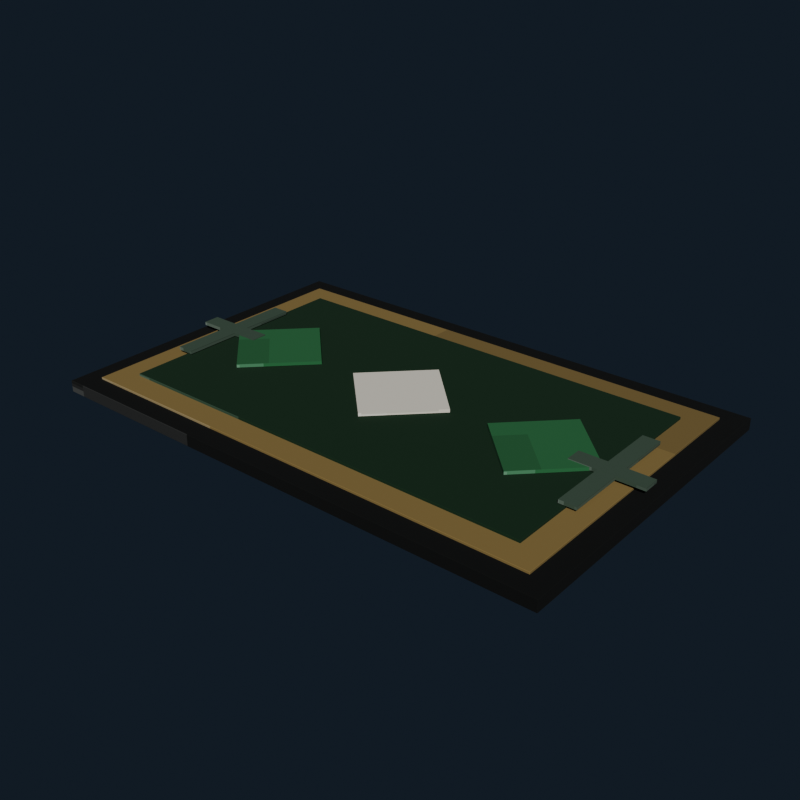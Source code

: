 # Source: gothic_bedroom_rug_forest.blend  (saved by Blender 5.2.44; exported with 4.5.12 LTS)
import bpy
from mathutils import Matrix  # noqa: F401  (used for matrix-valued properties, if any)

bpy.ops.wm.read_factory_settings(use_empty=True)
scene = bpy.context.scene
scene.name = 'Scene'

# ---- collections
col_collection = bpy.data.collections.new('Collection'); scene.collection.children.link(col_collection)

# ---- images (referenced by path relative to the original .blend; pixels are not part of the script)
import os
ASSET_DIR = os.environ.get("B2B_ASSET_DIR", "")  # directory of the original .blend (textures are referenced by path, not embedded)
HERE = os.path.dirname(os.path.abspath(__file__))  # packed textures are extracted next to this script under _unpacked/

def load_image(name, relpath, width, height, colorspace="sRGB"):
    """Load a texture the original file referenced (path relative to the .blend, or extracted next to this script)."""
    p = next((c for c in (os.path.join(HERE, relpath), os.path.join(ASSET_DIR, relpath)) if relpath and os.path.exists(c)), "")
    if p:
        img = bpy.data.images.load(p, check_existing=True)
        img.name = name
    else:  # same state as the original file: an image datablock whose file is absent (Cycles renders it pink)
        img = bpy.data.images.new(name, width, height)
        img.source = "FILE"
        img.filepath = "//" + (relpath or name)
    img.colorspace_settings.name = colorspace
    return img
img_gothic_bedroom_rug_forest_pixel_atlas = load_image('gothic_bedroom_rug_forest_pixel_atlas', '_unpacked/gothic_bedroom_rug_forest_pixel_atlas.1bb5983f.png', 144, 16, 'sRGB')

# ---- materials (node trees are filled in below, after node groups)
mat_gothic_bedroom_rug_forest_pixel_paint = bpy.data.materials.new('Gothic Bedroom Rug Forest pixel paint')

# ---- material node trees
mat_gothic_bedroom_rug_forest_pixel_paint.use_nodes = True; mat_gothic_bedroom_rug_forest_pixel_paint.node_tree.nodes.clear()
_N = mat_gothic_bedroom_rug_forest_pixel_paint.node_tree.nodes; _L = mat_gothic_bedroom_rug_forest_pixel_paint.node_tree.links
n0 = _N.new('ShaderNodeBsdfPrincipled'); n0.name = 'Principled BSDF'; n0.location = (-200, 100)
n0.inputs[2].default_value = 0.97
n0.inputs[10].default_value = 0.005
n1 = _N.new('ShaderNodeOutputMaterial'); n1.name = 'Material Output'; n1.location = (200, 100)
n2 = _N.new('ShaderNodeTexImage'); n2.name = 'Image Texture'; n2.location = (0, 0)
n2.image = img_gothic_bedroom_rug_forest_pixel_atlas
n2.interpolation = 'Closest'
_L.new(n0.outputs[0], n1.inputs[0])
_L.new(n2.outputs[0], n0.inputs[0])
n1.is_active_output = True

# ---- world
world_world = bpy.data.worlds.new('World'); scene.world = world_world
world_world.use_nodes = True; world_world.node_tree.nodes.clear()
_N = world_world.node_tree.nodes; _L = world_world.node_tree.links
n0 = _N.new('ShaderNodeOutputWorld'); n0.name = 'World Output'; n0.location = (200, 100)
n1 = _N.new('ShaderNodeBackground'); n1.name = 'Background'; n1.location = (-200, 100)
n1.inputs[0].default_value = (0.04314, 0.06275, 0.09412, 1.0)
n1.inputs[1].default_value = 0.36
_L.new(n1.outputs[0], n0.inputs[0])
n0.is_active_output = True
world_world.color = (0.05088, 0.05088, 0.05088)
world_world.sun_shadow_jitter_overblur = 0.0

# ---- meshes
me_cube = bpy.data.meshes.new('Cube')
me_cube.from_pydata([(-1.098, -0.708, -0.025), (-1.098, -0.71, -0.023), (-1.1, -0.708, -0.023), (-1.098, -0.71, 0.023), (-1.098, -0.708, 0.025), (-1.1, -0.708, 0.023), (-1.098, 0.708, -0.025), (-1.1, 0.708, -0.023), (-1.098, 0.71, -0.023), (-1.098, 0.708, 0.025), (-1.098, 0.71, 0.023), (-1.1, 0.708, 0.023), (1.098, -0.708, -0.025), (1.1, -0.708, -0.023), (1.098, -0.71, -0.023), (1.098, -0.708, 0.025), (1.098, -0.71, 0.023), (1.1, -0.708, 0.023), (1.098, 0.708, -0.025), (1.098, 0.71, -0.023), (1.1, 0.708, -0.023), (1.098, 0.708, 0.025), (1.1, 0.708, 0.023), (1.098, 0.71, 0.023)], [], [(0, 1, 2), (3, 4, 5), (6, 7, 8), (9, 10, 11), (12, 13, 14), (15, 16, 17), (18, 19, 20), (21, 22, 23), (6, 0, 2, 7), (1, 3, 5, 2), (4, 9, 11, 5), (10, 8, 7, 11), (18, 6, 8, 19), (9, 21, 23, 10), (22, 20, 19, 23), (12, 18, 20, 13), (21, 15, 17, 22), (16, 14, 13, 17), (0, 12, 14, 1), (15, 4, 3, 16), (6, 18, 12, 0), (2, 5, 11, 7), (14, 16, 3, 1), (21, 9, 4, 15), (8, 10, 23, 19), (20, 22, 17, 13)])
_uv = me_cube.uv_layers.new(name='UVMap')
_uv.uv.foreach_set('vector', [0.01849, 0.7222, 0.01849, 0.7225, 0.01847, 0.7222, 0.06693, 0.9448, 0.06792, 0.9448, 0.06693, 0.945, 0.01849, 0.5003, 0.01847, 0.5003, 0.01849, 0.5, 0.06792, 0.2775, 0.06693, 0.2777, 0.06693, 0.2773, 0.04317, 0.7222, 0.04394, 0.7222, 0.04368, 0.7226, 0.06793, 0.7224, 0.06693, 0.7227, 0.06693, 0.7223, 0.04317, 0.5003, 0.04368, 0.4999, 0.04394, 0.5003, 0.06793, 0.5002, 0.06693, 0.5003, 0.06693, 0.4998, 0.01849, 0.5003, 0.01849, 0.7222, 0.01847, 0.7222, 0.01847, 0.5003, 0.04418, 0.055, 0.06693, 0.055, 0.06693, 0.05531, 0.04418, 0.05531, 0.06792, 0.05531, 0.06792, 0.2775, 0.06693, 0.2773, 0.06693, 0.05531, 0.06693, 0.2777, 0.04418, 0.2777, 0.04418, 0.2772, 0.06693, 0.2773, 0.04317, 0.5003, 0.01849, 0.5003, 0.01849, 0.5, 0.04368, 0.4999, 0.06792, 0.2775, 0.06793, 0.5002, 0.06693, 0.4998, 0.06693, 0.2777, 0.06693, 0.5003, 0.04394, 0.5003, 0.04368, 0.4999, 0.06693, 0.4998, 0.04317, 0.7222, 0.04317, 0.5003, 0.04394, 0.5003, 0.04394, 0.7222, 0.06793, 0.5002, 0.06793, 0.7224, 0.06693, 0.7223, 0.06693, 0.5003, 0.06693, 0.7227, 0.04368, 0.7226, 0.04394, 0.7222, 0.06693, 0.7223, 0.01849, 0.7222, 0.04317, 0.7222, 0.04368, 0.7226, 0.01849, 0.7225, 0.06793, 0.7224, 0.06792, 0.9448, 0.06693, 0.9448, 0.06693, 0.7227, 0.01849, 0.5003, 0.04317, 0.5003, 0.04317, 0.7222, 0.01849, 0.7222, 0.04418, 0.05531, 0.06693, 0.05531, 0.06693, 0.2773, 0.04418, 0.2772, 0.04368, 0.7226, 0.06693, 0.7227, 0.06693, 0.9448, 0.04418, 0.9448, 0.06793, 0.5002, 0.09262, 0.5003, 0.09262, 0.7222, 0.06793, 0.7224, 0.04418, 0.2777, 0.06693, 0.2777, 0.06693, 0.4998, 0.04368, 0.4999, 0.04394, 0.5003, 0.06693, 0.5003, 0.06693, 0.7223, 0.04394, 0.7222])
me_cube.materials.append(mat_gothic_bedroom_rug_forest_pixel_paint)
me_cube.update()
me_cube_001 = bpy.data.meshes.new('Cube.001')
me_cube_001.from_pydata([(-1.014, -0.624, -0.007), (-1.014, -0.625, -0.006), (-1.015, -0.624, -0.006), (-1.014, -0.625, 0.006), (-1.014, -0.624, 0.007), (-1.015, -0.624, 0.006), (-1.014, 0.624, -0.007), (-1.015, 0.624, -0.006), (-1.014, 0.625, -0.006), (-1.014, 0.624, 0.007), (-1.014, 0.625, 0.006), (-1.015, 0.624, 0.006), (1.014, -0.624, -0.007), (1.015, -0.624, -0.006), (1.014, -0.625, -0.006), (1.014, -0.624, 0.007), (1.014, -0.625, 0.006), (1.015, -0.624, 0.006), (1.014, 0.624, -0.007), (1.014, 0.625, -0.006), (1.015, 0.624, -0.006), (1.014, 0.624, 0.007), (1.015, 0.624, 0.006), (1.014, 0.625, 0.006)], [], [(0, 1, 2), (3, 4, 5), (6, 7, 8), (9, 10, 11), (12, 13, 14), (15, 16, 17), (18, 19, 20), (21, 22, 23), (6, 0, 2, 7), (1, 3, 5, 2), (4, 9, 11, 5), (10, 8, 7, 11), (18, 6, 8, 19), (9, 21, 23, 10), (22, 20, 19, 23), (12, 18, 20, 13), (21, 15, 17, 22), (16, 14, 13, 17), (0, 12, 14, 1), (15, 4, 3, 16), (6, 18, 12, 0), (2, 5, 11, 7), (14, 16, 3, 1), (21, 9, 4, 15), (8, 10, 23, 19), (20, 22, 17, 13)])
_uv = me_cube_001.uv_layers.new(name='UVMap')
_uv.uv.foreach_set('vector', [0.7963, 0.7223, 0.7963, 0.7225, 0.7962, 0.7223, 0.8439, 0.9449, 0.8457, 0.9449, 0.8439, 0.945, 0.7963, 0.5002, 0.7962, 0.5002, 0.7963, 0.5, 0.8457, 0.2775, 0.8439, 0.2776, 0.8439, 0.2774, 0.821, 0.7223, 0.8223, 0.7223, 0.8218, 0.7226, 0.8457, 0.7225, 0.8439, 0.7226, 0.8439, 0.7224, 0.821, 0.5002, 0.8218, 0.4999, 0.8223, 0.5002, 0.8457, 0.5001, 0.8439, 0.5002, 0.8439, 0.4999, 0.7963, 0.5002, 0.7963, 0.7223, 0.7962, 0.7223, 0.7962, 0.5002, 0.8227, 0.055, 0.8439, 0.055, 0.8439, 0.05518, 0.8227, 0.05518, 0.8457, 0.05518, 0.8457, 0.2775, 0.8439, 0.2774, 0.8439, 0.05518, 0.8439, 0.2776, 0.8227, 0.2776, 0.8227, 0.2773, 0.8439, 0.2774, 0.821, 0.5002, 0.7963, 0.5002, 0.7963, 0.5, 0.8218, 0.4999, 0.8457, 0.2775, 0.8457, 0.5001, 0.8439, 0.4999, 0.8439, 0.2776, 0.8439, 0.5002, 0.8223, 0.5002, 0.8218, 0.4999, 0.8439, 0.4999, 0.821, 0.7223, 0.821, 0.5002, 0.8223, 0.5002, 0.8223, 0.7223, 0.8457, 0.5001, 0.8457, 0.7225, 0.8439, 0.7224, 0.8439, 0.5002, 0.8439, 0.7226, 0.8218, 0.7226, 0.8223, 0.7223, 0.8439, 0.7224, 0.7963, 0.7223, 0.821, 0.7223, 0.8218, 0.7226, 0.7963, 0.7225, 0.8457, 0.7225, 0.8457, 0.9449, 0.8439, 0.9449, 0.8439, 0.7226, 0.7963, 0.5002, 0.821, 0.5002, 0.821, 0.7223, 0.7963, 0.7223, 0.8227, 0.05518, 0.8439, 0.05518, 0.8439, 0.2774, 0.8227, 0.2773, 0.8218, 0.7226, 0.8439, 0.7226, 0.8439, 0.9449, 0.8227, 0.9449, 0.8457, 0.5001, 0.8704, 0.5002, 0.8704, 0.7223, 0.8457, 0.7225, 0.8227, 0.2776, 0.8439, 0.2776, 0.8439, 0.4999, 0.8218, 0.4999, 0.8223, 0.5002, 0.8439, 0.5002, 0.8439, 0.7224, 0.8223, 0.7223])
me_cube_001.materials.append(mat_gothic_bedroom_rug_forest_pixel_paint)
me_cube_001.update()
me_cube_002 = bpy.data.meshes.new('Cube.002')
me_cube_002.from_pydata([(-0.909, -0.519, -0.007), (-0.909, -0.52, -0.006), (-0.91, -0.519, -0.006), (-0.909, -0.52, 0.006), (-0.909, -0.519, 0.007), (-0.91, -0.519, 0.006), (-0.909, 0.519, -0.007), (-0.91, 0.519, -0.006), (-0.909, 0.52, -0.006), (-0.909, 0.519, 0.007), (-0.909, 0.52, 0.006), (-0.91, 0.519, 0.006), (0.909, -0.519, -0.007), (0.91, -0.519, -0.006), (0.909, -0.52, -0.006), (0.909, -0.519, 0.007), (0.909, -0.52, 0.006), (0.91, -0.519, 0.006), (0.909, 0.519, -0.007), (0.909, 0.52, -0.006), (0.91, 0.519, -0.006), (0.909, 0.519, 0.007), (0.91, 0.519, 0.006), (0.909, 0.52, 0.006)], [], [(0, 1, 2), (3, 4, 5), (6, 7, 8), (9, 10, 11), (12, 13, 14), (15, 16, 17), (18, 19, 20), (21, 22, 23), (6, 0, 2, 7), (1, 3, 5, 2), (4, 9, 11, 5), (10, 8, 7, 11), (18, 6, 8, 19), (9, 21, 23, 10), (22, 20, 19, 23), (12, 18, 20, 13), (21, 15, 17, 22), (16, 14, 13, 17), (0, 12, 14, 1), (15, 4, 3, 16), (6, 18, 12, 0), (2, 5, 11, 7), (14, 16, 3, 1), (21, 9, 4, 15), (8, 10, 23, 19), (20, 22, 17, 13)])
_uv = me_cube_002.uv_layers.new(name='UVMap')
_uv.uv.foreach_set('vector', [0.4629, 0.7223, 0.4629, 0.7225, 0.4629, 0.7223, 0.5106, 0.9449, 0.5124, 0.9449, 0.5106, 0.945, 0.4629, 0.5002, 0.4629, 0.5002, 0.4629, 0.5, 0.5124, 0.2775, 0.5106, 0.2776, 0.5106, 0.2773, 0.4876, 0.7223, 0.489, 0.7223, 0.4885, 0.7226, 0.5124, 0.7225, 0.5106, 0.7226, 0.5106, 0.7223, 0.4876, 0.5002, 0.4885, 0.4999, 0.489, 0.5002, 0.5124, 0.5001, 0.5106, 0.5002, 0.5106, 0.4999, 0.4629, 0.5002, 0.4629, 0.7223, 0.4629, 0.7223, 0.4629, 0.5002, 0.4894, 0.055, 0.5106, 0.055, 0.5106, 0.05521, 0.4894, 0.05521, 0.5124, 0.05521, 0.5124, 0.2775, 0.5106, 0.2773, 0.5106, 0.05521, 0.5106, 0.2776, 0.4894, 0.2776, 0.4894, 0.2773, 0.5106, 0.2773, 0.4876, 0.5002, 0.4629, 0.5002, 0.4629, 0.5, 0.4885, 0.4999, 0.5124, 0.2775, 0.5124, 0.5001, 0.5106, 0.4999, 0.5106, 0.2776, 0.5106, 0.5002, 0.489, 0.5002, 0.4885, 0.4999, 0.5106, 0.4999, 0.4876, 0.7223, 0.4876, 0.5002, 0.489, 0.5002, 0.489, 0.7223, 0.5124, 0.5001, 0.5124, 0.7225, 0.5106, 0.7223, 0.5106, 0.5002, 0.5106, 0.7226, 0.4885, 0.7226, 0.489, 0.7223, 0.5106, 0.7223, 0.4629, 0.7223, 0.4876, 0.7223, 0.4885, 0.7226, 0.4629, 0.7225, 0.5124, 0.7225, 0.5124, 0.9449, 0.5106, 0.9449, 0.5106, 0.7226, 0.4629, 0.5002, 0.4876, 0.5002, 0.4876, 0.7223, 0.4629, 0.7223, 0.4894, 0.05521, 0.5106, 0.05521, 0.5106, 0.2773, 0.4894, 0.2773, 0.4885, 0.7226, 0.5106, 0.7226, 0.5106, 0.9449, 0.4894, 0.9449, 0.5124, 0.5001, 0.5371, 0.5002, 0.5371, 0.7223, 0.5124, 0.7225, 0.4894, 0.2776, 0.5106, 0.2776, 0.5106, 0.4999, 0.4885, 0.4999, 0.489, 0.5002, 0.5106, 0.5002, 0.5106, 0.7223, 0.489, 0.7223])
me_cube_002.materials.append(mat_gothic_bedroom_rug_forest_pixel_paint)
me_cube_002.update()
me_cube_003 = bpy.data.meshes.new('Cube.003')
me_cube_003.from_pydata([(-0.17, -0.17, -0.007), (-0.17, -0.17, 0.007), (-0.17, 0.17, -0.007), (-0.17, 0.17, 0.007), (0.17, -0.17, -0.007), (0.17, -0.17, 0.007), (0.17, 0.17, -0.007), (0.17, 0.17, 0.007)], [], [(0, 1, 3, 2), (2, 3, 7, 6), (6, 7, 5, 4), (4, 5, 1, 0), (2, 6, 4, 0), (7, 3, 1, 5)])
_uv = me_cube_003.uv_layers.new(name='UVMap')
_uv.uv.foreach_set('vector', [0.5987, 0.055, 0.6235, 0.055, 0.6235, 0.2775, 0.5987, 0.2775, 0.5987, 0.2775, 0.6235, 0.2775, 0.6235, 0.5, 0.5987, 0.5, 0.5987, 0.5, 0.6235, 0.5, 0.6235, 0.7225, 0.5987, 0.7225, 0.5987, 0.7225, 0.6235, 0.7225, 0.6235, 0.945, 0.5987, 0.945, 0.574, 0.5, 0.5987, 0.5, 0.5987, 0.7225, 0.574, 0.7225, 0.6235, 0.5, 0.6482, 0.5, 0.6482, 0.7225, 0.6235, 0.7225])
me_cube_003.materials.append(mat_gothic_bedroom_rug_forest_pixel_paint)
me_cube_003.update()
me_cube_004 = bpy.data.meshes.new('Cube.004')
me_cube_004.from_pydata([(-0.17, -0.17, -0.007), (-0.17, -0.17, 0.007), (-0.17, 0.17, -0.007), (-0.17, 0.17, 0.007), (0.17, -0.17, -0.007), (0.17, -0.17, 0.007), (0.17, 0.17, -0.007), (0.17, 0.17, 0.007)], [], [(0, 1, 3, 2), (2, 3, 7, 6), (6, 7, 5, 4), (4, 5, 1, 0), (2, 6, 4, 0), (7, 3, 1, 5)])
_uv = me_cube_004.uv_layers.new(name='UVMap')
_uv.uv.foreach_set('vector', [0.7099, 0.055, 0.7346, 0.055, 0.7346, 0.2775, 0.7099, 0.2775, 0.7099, 0.2775, 0.7346, 0.2775, 0.7346, 0.5, 0.7099, 0.5, 0.7099, 0.5, 0.7346, 0.5, 0.7346, 0.7225, 0.7099, 0.7225, 0.7099, 0.7225, 0.7346, 0.7225, 0.7346, 0.945, 0.7099, 0.945, 0.6851, 0.5, 0.7099, 0.5, 0.7099, 0.7225, 0.6851, 0.7225, 0.7346, 0.5, 0.7593, 0.5, 0.7593, 0.7225, 0.7346, 0.7225])
me_cube_004.materials.append(mat_gothic_bedroom_rug_forest_pixel_paint)
me_cube_004.update()
me_cube_005 = bpy.data.meshes.new('Cube.005')
me_cube_005.from_pydata([(-0.17, -0.17, -0.007), (-0.17, -0.17, 0.007), (-0.17, 0.17, -0.007), (-0.17, 0.17, 0.007), (0.17, -0.17, -0.007), (0.17, -0.17, 0.007), (0.17, 0.17, -0.007), (0.17, 0.17, 0.007)], [], [(0, 1, 3, 2), (2, 3, 7, 6), (6, 7, 5, 4), (4, 5, 1, 0), (2, 6, 4, 0), (7, 3, 1, 5)])
_uv = me_cube_005.uv_layers.new(name='UVMap')
_uv.uv.foreach_set('vector', [0.5987, 0.055, 0.6235, 0.055, 0.6235, 0.2775, 0.5987, 0.2775, 0.5987, 0.2775, 0.6235, 0.2775, 0.6235, 0.5, 0.5987, 0.5, 0.5987, 0.5, 0.6235, 0.5, 0.6235, 0.7225, 0.5987, 0.7225, 0.5987, 0.7225, 0.6235, 0.7225, 0.6235, 0.945, 0.5987, 0.945, 0.574, 0.5, 0.5987, 0.5, 0.5987, 0.7225, 0.574, 0.7225, 0.6235, 0.5, 0.6482, 0.5, 0.6482, 0.7225, 0.6235, 0.7225])
me_cube_005.materials.append(mat_gothic_bedroom_rug_forest_pixel_paint)
me_cube_005.update()
me_cube_006 = bpy.data.meshes.new('Cube.006')
me_cube_006.from_pydata([(-0.035, -0.275, -0.007), (-0.035, -0.275, 0.007), (-0.035, 0.275, -0.007), (-0.035, 0.275, 0.007), (0.035, -0.275, -0.007), (0.035, -0.275, 0.007), (0.035, 0.275, -0.007), (0.035, 0.275, 0.007)], [], [(0, 1, 3, 2), (2, 3, 7, 6), (6, 7, 5, 4), (4, 5, 1, 0), (2, 6, 4, 0), (7, 3, 1, 5)])
_uv = me_cube_006.uv_layers.new(name='UVMap')
_uv.uv.foreach_set('vector', [0.3765, 0.055, 0.4013, 0.055, 0.4013, 0.2775, 0.3765, 0.2775, 0.3765, 0.2775, 0.4013, 0.2775, 0.4013, 0.5, 0.3765, 0.5, 0.3765, 0.5, 0.4013, 0.5, 0.4013, 0.7225, 0.3765, 0.7225, 0.3765, 0.7225, 0.4013, 0.7225, 0.4013, 0.945, 0.3765, 0.945, 0.3518, 0.5, 0.3765, 0.5, 0.3765, 0.7225, 0.3518, 0.7225, 0.4013, 0.5, 0.426, 0.5, 0.426, 0.7225, 0.4013, 0.7225])
me_cube_006.materials.append(mat_gothic_bedroom_rug_forest_pixel_paint)
me_cube_006.update()
me_cube_007 = bpy.data.meshes.new('Cube.007')
me_cube_007.from_pydata([(-0.15, -0.035, -0.007), (-0.15, -0.035, 0.007), (-0.15, 0.035, -0.007), (-0.15, 0.035, 0.007), (0.15, -0.035, -0.007), (0.15, -0.035, 0.007), (0.15, 0.035, -0.007), (0.15, 0.035, 0.007)], [], [(0, 1, 3, 2), (2, 3, 7, 6), (6, 7, 5, 4), (4, 5, 1, 0), (2, 6, 4, 0), (7, 3, 1, 5)])
_uv = me_cube_007.uv_layers.new(name='UVMap')
_uv.uv.foreach_set('vector', [0.3765, 0.055, 0.4013, 0.055, 0.4013, 0.2775, 0.3765, 0.2775, 0.3765, 0.2775, 0.4013, 0.2775, 0.4013, 0.5, 0.3765, 0.5, 0.3765, 0.5, 0.4013, 0.5, 0.4013, 0.7225, 0.3765, 0.7225, 0.3765, 0.7225, 0.4013, 0.7225, 0.4013, 0.945, 0.3765, 0.945, 0.3518, 0.5, 0.3765, 0.5, 0.3765, 0.7225, 0.3518, 0.7225, 0.4013, 0.5, 0.426, 0.5, 0.426, 0.7225, 0.4013, 0.7225])
me_cube_007.materials.append(mat_gothic_bedroom_rug_forest_pixel_paint)
me_cube_007.update()
me_cube_008 = bpy.data.meshes.new('Cube.008')
me_cube_008.from_pydata([(-0.035, -0.275, -0.007), (-0.035, -0.275, 0.007), (-0.035, 0.275, -0.007), (-0.035, 0.275, 0.007), (0.035, -0.275, -0.007), (0.035, -0.275, 0.007), (0.035, 0.275, -0.007), (0.035, 0.275, 0.007)], [], [(0, 1, 3, 2), (2, 3, 7, 6), (6, 7, 5, 4), (4, 5, 1, 0), (2, 6, 4, 0), (7, 3, 1, 5)])
_uv = me_cube_008.uv_layers.new(name='UVMap')
_uv.uv.foreach_set('vector', [0.3765, 0.055, 0.4013, 0.055, 0.4013, 0.2775, 0.3765, 0.2775, 0.3765, 0.2775, 0.4013, 0.2775, 0.4013, 0.5, 0.3765, 0.5, 0.3765, 0.5, 0.4013, 0.5, 0.4013, 0.7225, 0.3765, 0.7225, 0.3765, 0.7225, 0.4013, 0.7225, 0.4013, 0.945, 0.3765, 0.945, 0.3518, 0.5, 0.3765, 0.5, 0.3765, 0.7225, 0.3518, 0.7225, 0.4013, 0.5, 0.426, 0.5, 0.426, 0.7225, 0.4013, 0.7225])
me_cube_008.materials.append(mat_gothic_bedroom_rug_forest_pixel_paint)
me_cube_008.update()
me_cube_009 = bpy.data.meshes.new('Cube.009')
me_cube_009.from_pydata([(-0.15, -0.035, -0.007), (-0.15, -0.035, 0.007), (-0.15, 0.035, -0.007), (-0.15, 0.035, 0.007), (0.15, -0.035, -0.007), (0.15, -0.035, 0.007), (0.15, 0.035, -0.007), (0.15, 0.035, 0.007)], [], [(0, 1, 3, 2), (2, 3, 7, 6), (6, 7, 5, 4), (4, 5, 1, 0), (2, 6, 4, 0), (7, 3, 1, 5)])
_uv = me_cube_009.uv_layers.new(name='UVMap')
_uv.uv.foreach_set('vector', [0.3765, 0.055, 0.4013, 0.055, 0.4013, 0.2775, 0.3765, 0.2775, 0.3765, 0.2775, 0.4013, 0.2775, 0.4013, 0.5, 0.3765, 0.5, 0.3765, 0.5, 0.4013, 0.5, 0.4013, 0.7225, 0.3765, 0.7225, 0.3765, 0.7225, 0.4013, 0.7225, 0.4013, 0.945, 0.3765, 0.945, 0.3518, 0.5, 0.3765, 0.5, 0.3765, 0.7225, 0.3518, 0.7225, 0.4013, 0.5, 0.426, 0.5, 0.426, 0.7225, 0.4013, 0.7225])
me_cube_009.materials.append(mat_gothic_bedroom_rug_forest_pixel_paint)
me_cube_009.update()

# ---- objects
ob_rugbase = bpy.data.objects.new('RugBase', me_cube)
ob_rugborder = bpy.data.objects.new('RugBorder', me_cube_001)
ob_rugfield = bpy.data.objects.new('RugField', me_cube_002)
ob_gothicdiamond_0_65 = bpy.data.objects.new('GothicDiamond-0.65', me_cube_003)
ob_gothicdiamond0_0 = bpy.data.objects.new('GothicDiamond0.0', me_cube_004)
ob_gothicdiamond0_65 = bpy.data.objects.new('GothicDiamond0.65', me_cube_005)
ob_rugcrossv_0_92 = bpy.data.objects.new('RugCrossV-0.92', me_cube_006)
ob_rugcrossh_0_92 = bpy.data.objects.new('RugCrossH-0.92', me_cube_007)
ob_rugcrossv0_92 = bpy.data.objects.new('RugCrossV0.92', me_cube_008)
ob_rugcrossh0_92 = bpy.data.objects.new('RugCrossH0.92', me_cube_009)

# ---- transforms, parenting, visibility, modifiers, constraints
ob_rugbase.location = (0.0, 0.0, 0.025)
ob_rugborder.location = (0.0, -0.001, 0.052)
ob_rugfield.location = (0.0, -0.002, 0.062)
ob_gothicdiamond_0_65.location = (-0.65, 0.0, 0.078)
ob_gothicdiamond_0_65.rotation_euler = (0.0, 0.0, 0.7854)
ob_gothicdiamond0_0.location = (0.0, 0.0, 0.078)
ob_gothicdiamond0_0.rotation_euler = (0.0, 0.0, 0.7854)
ob_gothicdiamond0_65.location = (0.65, 0.0, 0.078)
ob_gothicdiamond0_65.rotation_euler = (0.0, 0.0, 0.7854)
ob_rugcrossv_0_92.location = (-0.92, 0.0, 0.08)
ob_rugcrossh_0_92.location = (-0.92, 0.0, 0.081)
ob_rugcrossv0_92.location = (0.92, 0.0, 0.08)
ob_rugcrossh0_92.location = (0.92, 0.0, 0.081)

# ---- collection membership
col_collection.objects.link(ob_rugbase)
col_collection.objects.link(ob_rugborder)
col_collection.objects.link(ob_rugfield)
col_collection.objects.link(ob_gothicdiamond_0_65)
col_collection.objects.link(ob_gothicdiamond0_0)
col_collection.objects.link(ob_gothicdiamond0_65)
col_collection.objects.link(ob_rugcrossv_0_92)
col_collection.objects.link(ob_rugcrossh_0_92)
col_collection.objects.link(ob_rugcrossv0_92)
col_collection.objects.link(ob_rugcrossh0_92)

# ---- scene / render settings (as saved in the file)
scene.frame_start = 1; scene.frame_end = 250; scene.frame_set(1)
scene.render.engine = 'BLENDER_EEVEE_NEXT'
scene.render.resolution_x = 640
scene.render.resolution_y = 640
scene.render.bake_bias = 0.0
scene.render.bake_samples = 0
scene.render.compositor_device = 'GPU'
scene.eevee.use_volume_custom_range = False
scene.eevee.fast_gi_thickness_near = 0.1
scene.eevee.fast_gi_thickness_far = 0.0
scene.eevee.ray_tracing_options.screen_trace_thickness = 0.1
scene.view_settings.look = 'AgX - Medium High Contrast'
bpy.context.view_layer.update()

# ---- added for rendering (the .blend has no active camera and no usable light): camera, sun
cam_auto = bpy.data.cameras.new('AutoCamera')
cam_auto.lens = 50.0
cam_auto.sensor_width = 36.0
cam_auto.clip_end = 1000.0
ob_auto_camera = bpy.data.objects.new('AutoCamera', cam_auto)
scene.collection.objects.link(ob_auto_camera)
ob_auto_camera.location = (2.42404, -2.90885, 1.98323)
ob_auto_camera.rotation_euler = (1.09748, -7.21219e-08, 0.694738)
scene.camera = ob_auto_camera
light_auto_sun = bpy.data.lights.new('AutoSun', 'SUN')
light_auto_sun.energy = 3.0
light_auto_sun.angle = 0.0523599
ob_auto_sun = bpy.data.objects.new('AutoSun', light_auto_sun)
scene.collection.objects.link(ob_auto_sun)
ob_auto_sun.rotation_euler = (0.872665, 0.174533, 0.523599)
bpy.context.view_layer.update()
